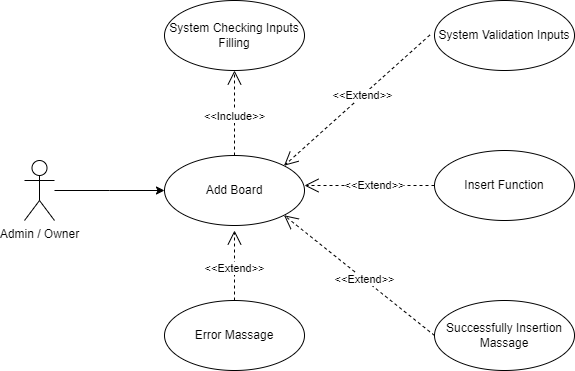

The diagram above was exported from draw.io. Its source (the exported page's mxGraphModel, read from the mxfile embedded in the PNG):
<mxGraphModel dx="866" dy="458" grid="0" gridSize="10" guides="1" tooltips="1" connect="1" arrows="1" fold="1" page="1" pageScale="1" pageWidth="850" pageHeight="1100" math="0" shadow="0">
  <root>
    <mxCell id="slW66J6URR5mDrTDC2KP-0" />
    <mxCell id="slW66J6URR5mDrTDC2KP-1" parent="slW66J6URR5mDrTDC2KP-0" />
    <mxCell id="slW66J6URR5mDrTDC2KP-2" style="edgeStyle=orthogonalEdgeStyle;rounded=0;orthogonalLoop=1;jettySize=auto;html=1;entryX=0;entryY=0.5;entryDx=0;entryDy=0;" parent="slW66J6URR5mDrTDC2KP-1" source="slW66J6URR5mDrTDC2KP-3" edge="1">
      <mxGeometry relative="1" as="geometry">
        <mxPoint x="210" y="270" as="targetPoint" />
      </mxGeometry>
    </mxCell>
    <mxCell id="slW66J6URR5mDrTDC2KP-3" value="Admin / Owner" style="shape=umlActor;verticalLabelPosition=bottom;verticalAlign=top;html=1;" parent="slW66J6URR5mDrTDC2KP-1" vertex="1">
      <mxGeometry x="70" y="240" width="30" height="60" as="geometry" />
    </mxCell>
    <mxCell id="slW66J6URR5mDrTDC2KP-4" value="Add Board" style="ellipse;whiteSpace=wrap;html=1;" parent="slW66J6URR5mDrTDC2KP-1" vertex="1">
      <mxGeometry x="210" y="235" width="140" height="70" as="geometry" />
    </mxCell>
    <mxCell id="slW66J6URR5mDrTDC2KP-5" value="Successfully Insertion Massage" style="ellipse;whiteSpace=wrap;html=1;" parent="slW66J6URR5mDrTDC2KP-1" vertex="1">
      <mxGeometry x="480" y="380" width="140" height="70" as="geometry" />
    </mxCell>
    <mxCell id="slW66J6URR5mDrTDC2KP-6" value="Error Massage" style="ellipse;whiteSpace=wrap;html=1;" parent="slW66J6URR5mDrTDC2KP-1" vertex="1">
      <mxGeometry x="210" y="380" width="140" height="70" as="geometry" />
    </mxCell>
    <mxCell id="slW66J6URR5mDrTDC2KP-7" value="System Validation Inputs" style="ellipse;whiteSpace=wrap;html=1;" parent="slW66J6URR5mDrTDC2KP-1" vertex="1">
      <mxGeometry x="480" y="80" width="140" height="70" as="geometry" />
    </mxCell>
    <mxCell id="slW66J6URR5mDrTDC2KP-8" value="System Checking Inputs Filling" style="ellipse;whiteSpace=wrap;html=1;" parent="slW66J6URR5mDrTDC2KP-1" vertex="1">
      <mxGeometry x="210" y="80" width="140" height="70" as="geometry" />
    </mxCell>
    <mxCell id="slW66J6URR5mDrTDC2KP-9" value="Insert Function" style="ellipse;whiteSpace=wrap;html=1;" parent="slW66J6URR5mDrTDC2KP-1" vertex="1">
      <mxGeometry x="480" y="230" width="140" height="70" as="geometry" />
    </mxCell>
    <mxCell id="slW66J6URR5mDrTDC2KP-10" value="&amp;lt;&amp;lt;Include&amp;gt;&amp;gt;" style="endArrow=open;endSize=12;dashed=1;html=1;rounded=0;entryX=0.5;entryY=1;entryDx=0;entryDy=0;exitX=0.5;exitY=0;exitDx=0;exitDy=0;" parent="slW66J6URR5mDrTDC2KP-1" source="slW66J6URR5mDrTDC2KP-4" target="slW66J6URR5mDrTDC2KP-8" edge="1">
      <mxGeometry x="-0.0769" width="160" relative="1" as="geometry">
        <mxPoint x="430" y="170" as="sourcePoint" />
        <mxPoint x="270" y="170" as="targetPoint" />
        <mxPoint as="offset" />
      </mxGeometry>
    </mxCell>
    <mxCell id="slW66J6URR5mDrTDC2KP-11" value="&amp;lt;&amp;lt;Extend&amp;gt;&amp;gt;" style="endArrow=open;endSize=12;dashed=1;html=1;rounded=0;entryX=1;entryY=0;entryDx=0;entryDy=0;exitX=-0.033;exitY=0.493;exitDx=0;exitDy=0;exitPerimeter=0;" parent="slW66J6URR5mDrTDC2KP-1" source="slW66J6URR5mDrTDC2KP-7" target="slW66J6URR5mDrTDC2KP-4" edge="1">
      <mxGeometry x="-0.0769" width="160" relative="1" as="geometry">
        <mxPoint x="350" y="355" as="sourcePoint" />
        <mxPoint x="350" y="270" as="targetPoint" />
        <mxPoint as="offset" />
      </mxGeometry>
    </mxCell>
    <mxCell id="slW66J6URR5mDrTDC2KP-12" value="&amp;lt;&amp;lt;Extend&amp;gt;&amp;gt;" style="endArrow=open;endSize=12;dashed=1;html=1;rounded=0;exitX=0;exitY=0.5;exitDx=0;exitDy=0;" parent="slW66J6URR5mDrTDC2KP-1" source="slW66J6URR5mDrTDC2KP-9" edge="1">
      <mxGeometry x="-0.0769" width="160" relative="1" as="geometry">
        <mxPoint x="485" y="145" as="sourcePoint" />
        <mxPoint x="350" y="265" as="targetPoint" />
        <mxPoint as="offset" />
      </mxGeometry>
    </mxCell>
    <mxCell id="slW66J6URR5mDrTDC2KP-13" value="&amp;lt;&amp;lt;Extend&amp;gt;&amp;gt;" style="endArrow=open;endSize=12;dashed=1;html=1;rounded=0;exitX=0;exitY=0.5;exitDx=0;exitDy=0;entryX=1;entryY=1;entryDx=0;entryDy=0;" parent="slW66J6URR5mDrTDC2KP-1" source="slW66J6URR5mDrTDC2KP-5" target="slW66J6URR5mDrTDC2KP-4" edge="1">
      <mxGeometry x="-0.0769" width="160" relative="1" as="geometry">
        <mxPoint x="490" y="275" as="sourcePoint" />
        <mxPoint x="360" y="275" as="targetPoint" />
        <mxPoint as="offset" />
      </mxGeometry>
    </mxCell>
    <mxCell id="slW66J6URR5mDrTDC2KP-14" value="&amp;lt;&amp;lt;Extend&amp;gt;&amp;gt;" style="endArrow=open;endSize=12;dashed=1;html=1;rounded=0;exitX=0.5;exitY=0;exitDx=0;exitDy=0;" parent="slW66J6URR5mDrTDC2KP-1" source="slW66J6URR5mDrTDC2KP-6" edge="1">
      <mxGeometry x="-0.0769" width="160" relative="1" as="geometry">
        <mxPoint x="480" y="425" as="sourcePoint" />
        <mxPoint x="280" y="310" as="targetPoint" />
        <mxPoint as="offset" />
      </mxGeometry>
    </mxCell>
  </root>
</mxGraphModel>